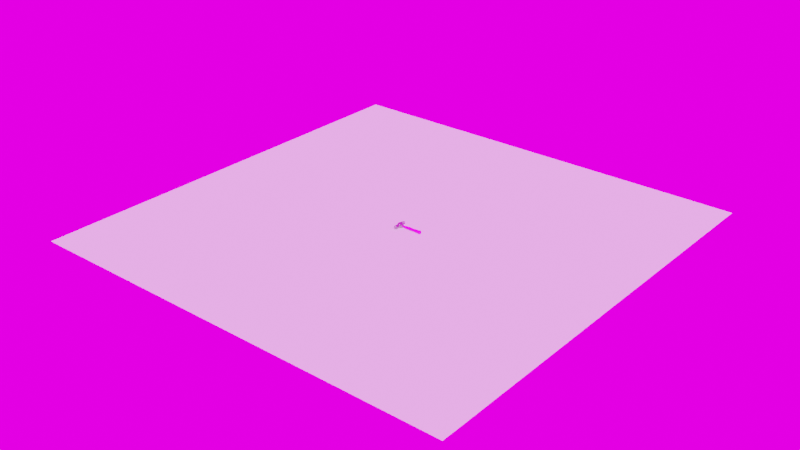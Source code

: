 # Source: untitled.blend  (saved by Blender 3.2.14; exported with 4.5.12 LTS)
import bpy
from mathutils import Matrix  # noqa: F401  (used for matrix-valued properties, if any)

bpy.ops.wm.read_factory_settings(use_empty=True)
scene = bpy.context.scene
scene.name = 'Scene'

# ---- images (referenced by path relative to the original .blend; pixels are not part of the script)
import os
ASSET_DIR = os.environ.get("B2B_ASSET_DIR", "")  # directory of the original .blend (textures are referenced by path, not embedded)
HERE = os.path.dirname(os.path.abspath(__file__))  # packed textures are extracted next to this script under _unpacked/

def load_image(name, relpath, width, height, colorspace="sRGB"):
    """Load a texture the original file referenced (path relative to the .blend, or extracted next to this script)."""
    p = next((c for c in (os.path.join(HERE, relpath), os.path.join(ASSET_DIR, relpath)) if relpath and os.path.exists(c)), "")
    if p:
        img = bpy.data.images.load(p, check_existing=True)
        img.name = name
    else:  # same state as the original file: an image datablock whose file is absent (Cycles renders it pink)
        img = bpy.data.images.new(name, width, height)
        img.source = "FILE"
        img.filepath = "//" + (relpath or name)
    img.colorspace_settings.name = colorspace
    return img
img_chair_jpeg = load_image('chair.jpeg', 'chair.jpeg', 1024, 1024, 'sRGB')
img_sky_hdr = load_image('sky.hdr', 'sky.hdr', 1024, 1024, 'Linear Rec.709')

# ---- materials (node trees are filled in below, after node groups)
mat_material = bpy.data.materials.new('Material')
mat_material.alpha_threshold = 0.0
mat_material.line_color = (0.0, 0.0, 0.0, 1.0)
mat_x = bpy.data.materials.new('材质')

# ---- material node trees
mat_material.use_nodes = True; mat_material.node_tree.nodes.clear()
_N = mat_material.node_tree.nodes; _L = mat_material.node_tree.links
n0 = _N.new('ShaderNodeOutputMaterial'); n0.name = 'Material Output'; n0.location = (300, 300)
n1 = _N.new('ShaderNodeBsdfPrincipled'); n1.name = 'Principled BSDF'; n1.location = (10, 300)
n1.distribution = 'GGX'
n1.subsurface_method = 'RANDOM_WALK_SKIN'
n1.inputs[0].default_value = (0.3931, 0.3931, 0.3931, 1.0)
n1.inputs[1].default_value = 0.8976
n1.inputs[2].default_value = 0.1953
n1.inputs[3].default_value = 1.45
n1.inputs[27].default_value = (0.0, 0.0, 0.0, 1.0)
n1.inputs[28].default_value = 1.0
_L.new(n1.outputs[0], n0.inputs[0])
n0.is_active_output = True
mat_x.use_nodes = True; mat_x.node_tree.nodes.clear()
_N = mat_x.node_tree.nodes; _L = mat_x.node_tree.links
n0 = _N.new('ShaderNodeBsdfPrincipled'); n0.name = 'Principled BSDF'; n0.location = (10, 300)
n0.distribution = 'GGX'
n0.subsurface_method = 'RANDOM_WALK_SKIN'
n0.inputs[3].default_value = 1.45
n0.inputs[27].default_value = (0.0, 0.0, 0.0, 1.0)
n0.inputs[28].default_value = 1.0
n1 = _N.new('ShaderNodeOutputMaterial'); n1.name = 'Material Output'; n1.location = (300, 300)
n2 = _N.new('ShaderNodeTexImage'); n2.name = '图像纹理'; n2.location = (-404, 140)
n2.image = img_chair_jpeg
_L.new(n0.outputs[0], n1.inputs[0])
_L.new(n2.outputs[0], n0.inputs[0])
n1.is_active_output = True

# ---- world
world_world = bpy.data.worlds.new('World'); scene.world = world_world
world_world.use_nodes = True; world_world.node_tree.nodes.clear()
_N = world_world.node_tree.nodes; _L = world_world.node_tree.links
n0 = _N.new('ShaderNodeOutputWorld'); n0.name = 'World Output'; n0.location = (300, 300)
n1 = _N.new('ShaderNodeBackground'); n1.name = 'Background'; n1.location = (10, 300)
n1.inputs[1].default_value = 2.0
n2 = _N.new('ShaderNodeTexEnvironment'); n2.name = '环境纹理'; n2.location = (-280, 280)
n2.image = img_sky_hdr
_L.new(n1.outputs[0], n0.inputs[0])
_L.new(n2.outputs[0], n1.inputs[0])
n0.is_active_output = True
world_world.color = (0.05088, 0.05088, 0.05088)
world_world.use_sun_shadow = False
world_world.sun_shadow_jitter_overblur = 0.0

# ---- meshes
me_cube = bpy.data.meshes.new('Cube')
me_cube.from_pydata([(0.9429, 1.053, 0.9943), (1.0, 0.9541, -0.9541), (0.6974, -1.441, 0.6974), (0.6974, -1.441, -0.6974), (-0.9429, 1.053, 0.9943), (-1.0, 0.9541, -0.9541), (-0.6974, -1.441, 0.6974), (-0.6974, -1.441, -0.6974), (0.9265, 1.212, -0.01872), (-0.6974, -1.441, 0.0), (0.6974, -1.441, 0.0), (-0.9327, 1.212, -0.01872), (-1.0, 0.0, -0.9541), (1.0, 0.0, 0.9541), (-1.0, 0.0, 0.9541), (1.0, 0.0, -0.9541), (1.0, 0.0, 0.0), (-1.0, 0.0, 0.0), (0.0, 1.0, -1.0), (0.0, -1.441, 0.6974), (0.0, -1.441, -0.6974), (-0.05709, 1.053, 0.9943), (-0.07355, 1.212, -0.01872), (-0.2944, 0.0, -1.987), (0.0, -0.586, -1.274), (-1.0, -0.9541, 0.0), (-1.0, -0.9541, 0.9541), (1.0, -0.9541, 0.0), (1.0, -0.9541, -0.9541), (0.0, -0.586, 1.0), (0.0, -1.0, -1.0), (-1.0, -0.9541, -0.9541), (1.0, -0.9541, 0.9541), (-0.6974, -1.985, 0.0), (0.6974, -1.985, 0.0), (0.0, -1.985, -0.6974), (0.0, -1.985, 0.6974), (-0.6974, -1.985, 0.6974), (0.6974, -1.985, -0.6974), (-0.6974, -1.985, -0.6974), (0.6974, -1.985, 0.6974), (-1.012, -2.227, 0.0), (1.012, -2.227, 0.0), (0.0, -2.227, -1.012), (0.0, -2.227, 1.012), (-0.7158, -2.227, 0.7158), (0.7158, -2.227, -0.7158), (-0.7158, -2.227, -0.7158), (0.7158, -2.227, 0.7158), (-1.012, -3.873, 0.0), (-0.8086, -4.039, -7.451e-09), (-0.9884, -3.956, -9.313e-10), (-0.9229, -4.017, -3.725e-09), (1.012, -3.873, 0.0), (0.8086, -4.039, 7.451e-09), (0.9884, -3.956, 9.313e-10), (0.9229, -4.017, 3.725e-09), (7.451e-09, -4.039, -0.8086), (0.0, -3.873, -1.012), (3.725e-09, -4.017, -0.9229), (9.313e-10, -3.956, -0.9884), (-7.451e-09, -4.039, 0.8086), (0.0, -3.873, 1.012), (-3.725e-09, -4.017, 0.9229), (-9.313e-10, -3.956, 0.9884), (-0.5718, -4.039, 0.5718), (-0.7158, -3.873, 0.7158), (-0.6526, -4.017, 0.6526), (-0.6989, -3.956, 0.6989), (0.5718, -4.039, -0.5718), (0.7158, -3.873, -0.7158), (0.6526, -4.017, -0.6526), (0.6989, -3.956, -0.6989), (-0.7158, -3.873, -0.7158), (-0.5718, -4.039, -0.5718), (-0.6989, -3.956, -0.6989), (-0.6526, -4.017, -0.6526), (0.7158, -3.873, 0.7158), (0.5718, -4.039, 0.5718), (0.6989, -3.956, 0.6989), (0.6526, -4.017, 0.6526), (0.4295, 3.984, -0.1811), (0.4199, 4.027, -0.1233), (0.5801, 4.027, -0.1233), (0.5705, 3.984, -0.1811), (-0.5705, 3.984, -0.1811), (-0.5801, 4.027, -0.1233), (-0.4199, 4.027, -0.1233), (-0.4295, 3.984, -0.1811), (0.2562, 3.526, 0.3446), (0.1714, 2.56, 0.8319), (0.1831, 2.408, 0.1482), (0.3202, 3.379, 0.02593), (0.6914, 3.52, 0.349), (0.8286, 2.56, 0.8319), (0.7438, 3.389, 0.02359), (0.8169, 2.408, 0.1482), (-0.7438, 3.526, 0.3446), (-0.8286, 2.56, 0.8319), (-0.8169, 2.408, 0.1482), (-0.6798, 3.379, 0.02593), (-0.3086, 3.52, 0.349), (-0.1714, 2.56, 0.8319), (-0.2562, 3.389, 0.02359), (-0.1831, 2.408, 0.1482), (-1.0, 0.0, -1.0), (-1.0, -1.0, -1.0), (0.0, 1.0, -1.0), (-1.0, 1.0, -1.0), (0.0, -1.0, -1.0), (1.0, -1.0, -1.0), (1.0, 0.0, -1.0), (1.0, 1.0, -1.0), (-0.2944, -0.4472, -1.987), (0.0, 0.4472, -1.987), (-0.2944, 0.4472, -1.987), (0.0, -0.4472, -1.987), (0.2944, -0.4472, -1.987), (0.2944, 0.0, -1.987), (0.2944, 0.4472, -1.987), (-0.7158, -2.312, 0.7158), (-1.012, -2.312, 0.0), (-0.7158, -2.312, -0.7158), (0.7158, -2.312, -0.7158), (1.012, -2.312, 0.0), (0.7158, -2.312, 0.7158), (0.0, -2.312, -1.012), (0.0, -2.312, 1.012), (0.0, -2.18, -0.9522), (0.7123, -2.18, -0.7123), (0.9522, -2.18, 0.0), (0.7123, -2.18, 0.7123), (0.0, -2.18, 0.9522), (-0.7123, -2.18, -0.7123), (-0.9522, -2.18, 0.0), (-0.7123, -2.18, 0.7123), (-1.012, -3.093, 0.0), (-0.7158, -3.093, -0.7158), (1.012, -3.093, 0.0), (0.7158, -3.093, 0.7158), (-0.7158, -3.093, 0.7158), (0.7158, -3.093, -0.7158), (0.0, -3.093, -1.012), (0.0, -3.093, 1.012), (-1.012, -3.839, 0.0), (-0.7158, -3.839, -0.7158), (1.012, -3.839, 0.0), (0.7158, -3.839, 0.7158), (-0.7158, -3.839, 0.7158), (0.7158, -3.839, -0.7158), (0.0, -3.839, -1.012), (0.0, -3.839, 1.012), (-0.8335, -4.039, -7.451e-09), (-0.5894, -4.039, 0.5894), (0.8335, -4.039, 7.451e-09), (0.5894, -4.039, -0.5894), (-7.451e-09, -4.039, 0.8335), (7.451e-09, -4.039, -0.8335), (-0.5894, -4.039, -0.5894), (0.5894, -4.039, 0.5894), (1.0, 0.9541, 0.9541), (0.0, 0.586, 1.0), (0.05709, 1.053, 0.9943), (-1.0, 0.9541, 0.9541), (0.6252, 4.066, -0.1594), (0.3748, 4.066, -0.1594), (-0.3748, 4.066, -0.1594), (-0.6252, 4.066, -0.1594), (0.7438, 3.526, 0.3446), (0.8813, 2.565, 0.8302), (0.3086, 3.52, 0.349), (0.1187, 2.565, 0.8302), (-0.2562, 3.526, 0.3446), (-0.1187, 2.565, 0.8302), (-0.6914, 3.52, 0.349), (-0.8813, 2.565, 0.8302), (0.9969, 1.101, -0.02546), (-0.00314, 1.147, -0.02546), (0.06727, 1.212, -0.01872), (-1.003, 1.101, -0.02546), (0.3748, 4.045, -0.2022), (0.6252, 4.045, -0.2022), (-0.6252, 4.045, -0.2022), (-0.3748, 4.045, -0.2022), (0.1187, 2.416, 0.148), (0.2562, 3.389, 0.02359), (0.6798, 3.379, 0.02593), (0.8813, 2.416, 0.148), (-0.8813, 2.416, 0.148), (-0.7438, 3.389, 0.02359), (-0.3202, 3.379, 0.02593), (-0.1187, 2.416, 0.148), (0.631, 4.039, -0.1345), (0.369, 4.039, -0.1345), (0.369, 4.013, -0.1911), (0.631, 4.013, -0.1911), (0.5855, 4.002, -0.09994), (0.4145, 4.002, -0.09994), (0.4241, 3.954, -0.1709), (0.5759, 3.954, -0.1709), (-0.3691, 4.04, -0.1352), (-0.6309, 4.04, -0.1352), (-0.6309, 4.014, -0.1914), (-0.3691, 4.014, -0.1914), (-0.4146, 4.003, -0.1006), (-0.5854, 4.003, -0.1006), (-0.5758, 3.955, -0.1712), (-0.4242, 3.955, -0.1712), (-1.0, 0.0, -1.0), (-1.0, -1.0, -1.0), (0.9969, 1.147, -0.02546), (1.0, 1.0, -1.0), (-1.0, -1.0, 0.0), (-0.3241, -0.586, 1.0), (1.0, -1.0, 0.0), (1.0, -1.0, -1.0), (-1.003, 1.147, -0.02546), (-1.0, 1.0, -1.0), (0.3241, 0.0, 1.0), (0.3241, -0.586, 1.0), (-0.3241, 0.0, 1.0), (-0.3241, 0.586, 1.0), (1.0, 0.0, -1.0), (0.3241, 0.586, 1.0), (0.0, 0.8411, -1.785), (0.8411, 0.8411, -1.785), (0.8411, 0.0, -1.785), (0.8411, -0.8411, -1.785), (-0.8411, 0.8411, -1.785), (-0.8411, -0.8411, -1.785), (0.0, -0.8411, -1.785), (-0.8411, 0.0, -1.785), (0.0, -1.0, 1.0), (-1.0, -1.0, 1.0), (1.0, 0.0, 1.0), (1.0, -1.0, 1.0), (-1.0, 0.0, 1.0), (-1.0, 1.0, 1.0), (0.0, 1.0, 1.0), (1.0, 1.0, 1.0), (0.0, 0.586, -1.274), (-0.3241, -0.586, -1.274), (0.3241, 0.0, -1.274), (0.3241, -0.586, -1.274), (-0.3241, 0.0, -1.274), (-0.3241, 0.586, -1.274), (0.3241, 0.586, -1.274), (0.0, -0.586, 0.839), (0.3241, -0.586, 0.839), (0.3241, 0.0, 0.839), (0.3241, 0.586, 0.839), (-0.3241, 0.586, 0.839), (-0.3241, 0.0, 0.839), (-0.3241, -0.586, 0.839), (0.0, 0.586, 0.839), (-0.8003, 0.0, -1.987), (-0.8003, -0.8003, -1.987), (0.0, 0.8003, -1.987), (-0.8003, 0.8003, -1.987), (0.0, -0.8003, -1.987), (0.8003, -0.8003, -1.987), (0.8003, 0.0, -1.987), (0.8003, 0.8003, -1.987), (-0.2944, 0.0, -0.7572), (-0.2944, -0.4472, -0.7572), (0.0, 0.4472, -0.7572), (-0.2944, 0.4472, -0.7572), (0.0, -0.4472, -0.7572), (0.2944, -0.4472, -0.7572), (0.2944, 0.0, -0.7572), (0.2944, 0.4472, -0.7572), (0.0, -0.4472, -1.906), (-0.2944, -0.4472, -1.906), (0.2944, 0.0, -1.906), (0.2944, -0.4472, -1.906), (0.2944, 0.4472, -1.906), (-0.2944, 0.4472, -1.906), (0.0, 0.4472, -1.906), (-0.2944, 0.0, -1.906)], [], [(253, 247, 24, 241), (9, 7, 39, 33), (17, 14, 163, 179), (30, 209, 106, 109), (16, 13, 32, 27), (18, 177, 210, 211), (15, 16, 27, 28), (12, 17, 179, 5), (2, 19, 36, 40), (31, 25, 17, 12), (1, 176, 16, 15), (176, 160, 13, 16), (208, 217, 108, 105), (25, 26, 14, 17), (251, 252, 244, 245), (249, 250, 246, 242), (211, 222, 111, 112), (3, 10, 34, 38), (217, 216, 177, 18), (209, 208, 105, 106), (20, 3, 38, 35), (247, 248, 243, 24), (9, 6, 233, 212), (10, 3, 215, 214), (6, 19, 232, 233), (3, 20, 30, 215), (7, 9, 212, 209), (2, 10, 214, 235), (19, 2, 235, 232), (20, 7, 209, 30), (131, 132, 44, 48), (129, 130, 42, 46), (128, 129, 46, 43), (130, 131, 48, 42), (19, 6, 37, 36), (6, 9, 33, 37), (7, 20, 35, 39), (10, 2, 40, 34), (134, 133, 47, 41), (132, 135, 45, 44), (135, 134, 41, 45), (133, 128, 43, 47), (146, 147, 77, 53), (144, 145, 73, 49), (149, 146, 53, 70), (147, 151, 62, 77), (61, 65, 50, 74, 57, 69, 54, 78), (151, 148, 66, 62), (150, 149, 70, 58), (145, 150, 58, 73), (152, 153, 67, 52), (52, 67, 68, 51), (51, 68, 66, 49), (154, 155, 71, 56), (56, 71, 72, 55), (55, 72, 70, 53), (62, 66, 68, 64), (64, 68, 67, 63), (63, 67, 153, 156), (58, 70, 72, 60), (60, 72, 71, 59), (59, 71, 155, 157), (158, 152, 52, 76), (76, 52, 51, 75), (75, 51, 49, 73), (159, 154, 56, 80), (80, 56, 55, 79), (79, 55, 53, 77), (77, 62, 64, 79), (79, 64, 63, 80), (80, 63, 156, 159), (73, 58, 60, 75), (75, 60, 59, 76), (76, 59, 157, 158), (148, 144, 49, 66), (180, 165, 164, 181), (0, 94, 90, 162), (238, 171, 184, 177), (210, 187, 169, 239), (195, 181, 164, 192), (182, 167, 166, 183), (21, 102, 98, 4), (237, 175, 188, 216), (177, 191, 173, 238), (203, 183, 166, 200), (198, 81, 84, 199), (204, 87, 86, 205), (178, 91, 96, 8), (193, 165, 180, 194), (206, 85, 88, 207), (11, 99, 104, 22), (201, 167, 182, 202), (92, 186, 96, 91), (95, 168, 169, 187), (93, 170, 90, 94), (89, 185, 184, 171), (100, 190, 104, 99), (103, 172, 173, 191), (101, 174, 98, 102), (97, 189, 188, 175), (196, 83, 82, 197), (230, 229, 256, 259), (228, 224, 257, 258), (225, 226, 261, 262), (226, 227, 260, 261), (222, 215, 110, 111), (217, 18, 107, 108), (18, 211, 112, 107), (215, 30, 109, 110), (231, 228, 258, 255), (227, 230, 259, 260), (229, 231, 255, 256), (224, 225, 262, 257), (45, 41, 121, 120), (47, 43, 126, 122), (43, 46, 123, 126), (44, 45, 120, 127), (48, 44, 127, 125), (46, 42, 124, 123), (41, 47, 122, 121), (42, 48, 125, 124), (39, 35, 128, 133), (37, 33, 134, 135), (36, 37, 135, 132), (33, 39, 133, 134), (34, 40, 131, 130), (35, 38, 129, 128), (38, 34, 130, 129), (40, 36, 132, 131), (120, 121, 136, 140), (122, 126, 142, 137), (126, 123, 141, 142), (127, 120, 140, 143), (125, 127, 143, 139), (123, 124, 138, 141), (121, 122, 137, 136), (124, 125, 139, 138), (140, 136, 144, 148), (137, 142, 150, 145), (142, 141, 149, 150), (143, 140, 148, 151), (139, 143, 151, 147), (141, 138, 146, 149), (136, 137, 145, 144), (138, 139, 147, 146), (50, 65, 153, 152), (54, 69, 155, 154), (65, 61, 156, 153), (69, 57, 157, 155), (74, 50, 152, 158), (78, 54, 154, 159), (61, 78, 159, 156), (57, 74, 158, 157), (0, 162, 238, 239), (21, 4, 237, 238), (82, 83, 164, 165), (86, 87, 166, 167), (93, 94, 169, 168), (90, 170, 89, 171), (101, 102, 173, 172), (98, 174, 97, 175), (196, 93, 168, 192), (197, 82, 165, 193), (162, 90, 171, 238), (94, 0, 239, 169), (204, 101, 172, 200), (205, 86, 167, 201), (4, 98, 175, 237), (102, 21, 238, 173), (178, 8, 210, 177), (11, 22, 177, 216), (84, 81, 180, 181), (88, 85, 182, 183), (92, 91, 184, 185), (96, 186, 95, 187), (100, 99, 188, 189), (104, 190, 103, 191), (91, 178, 177, 184), (198, 92, 185, 194), (8, 96, 187, 210), (199, 84, 181, 195), (99, 11, 216, 188), (206, 100, 189, 202), (22, 104, 191, 177), (207, 88, 183, 203), (186, 199, 195, 95), (81, 198, 194, 180), (170, 197, 193, 89), (83, 196, 192, 164), (93, 196, 197, 170), (89, 193, 194, 185), (92, 198, 199, 186), (95, 195, 192, 168), (190, 207, 203, 103), (85, 206, 202, 182), (174, 205, 201, 97), (87, 204, 200, 166), (97, 201, 202, 189), (100, 206, 207, 190), (101, 204, 205, 174), (103, 203, 200, 172), (31, 12, 208, 209), (176, 1, 211, 210), (26, 25, 212, 233), (28, 27, 214, 215), (5, 179, 216, 217), (32, 13, 234, 235), (163, 14, 236, 237), (1, 15, 222, 211), (160, 176, 210, 239), (25, 31, 209, 212), (27, 32, 235, 214), (179, 163, 237, 216), (12, 5, 217, 208), (13, 160, 239, 234), (14, 26, 233, 236), (15, 28, 215, 222), (107, 112, 225, 224), (106, 105, 231, 229), (110, 109, 230, 227), (105, 108, 228, 231), (111, 110, 227, 226), (112, 111, 226, 225), (108, 107, 224, 228), (109, 106, 229, 230), (29, 213, 233, 232), (218, 219, 235, 234), (220, 221, 237, 236), (161, 223, 239, 238), (223, 218, 234, 239), (213, 220, 236, 233), (219, 29, 232, 235), (221, 161, 238, 237), (254, 251, 245, 240), (252, 253, 241, 244), (250, 254, 240, 246), (248, 249, 242, 243), (219, 218, 249, 248), (223, 161, 254, 250), (220, 213, 253, 252), (161, 221, 251, 254), (29, 219, 248, 247), (218, 223, 250, 249), (221, 220, 252, 251), (213, 29, 247, 253), (23, 113, 256, 255), (114, 115, 258, 257), (116, 117, 260, 259), (118, 119, 262, 261), (115, 23, 255, 258), (117, 118, 261, 260), (119, 114, 257, 262), (113, 116, 259, 256), (271, 272, 264, 267), (273, 274, 268, 269), (275, 273, 269, 270), (276, 277, 265, 266), (277, 275, 270, 265), (278, 276, 266, 263), (274, 271, 267, 268), (272, 278, 263, 264), (113, 23, 278, 272), (117, 116, 271, 274), (23, 115, 276, 278), (114, 119, 275, 277), (115, 114, 277, 276), (119, 118, 273, 275), (118, 117, 274, 273), (116, 113, 272, 271)])
me_cube.polygons.foreach_set('use_smooth', [True] * 269)
_uv = me_cube.uv_layers.new(name='UVMap')
_uv.uv.foreach_set('vector', [0.8058, 0.6808, 0.75, 0.6808, 0.75, 0.6808, 0.8058, 0.6808, 0.5, 0.9622, 0.4128, 0.9622, 0.4128, 0.9622, 0.5, 0.9622, 0.5, 0.125, 0.6193, 0.125, 0.6193, 0.2443, 0.5, 0.2443, 0.375, 0.875, 0.375, 1.0, 0.375, 1.0, 0.375, 0.875, 0.5, 0.625, 0.6193, 0.625, 0.6193, 0.7443, 0.5, 0.7443, 0.375, 0.375, 0.5, 0.375, 0.5, 0.5, 0.375, 0.5, 0.3807, 0.625, 0.5, 0.625, 0.5, 0.7443, 0.3807, 0.7443, 0.3807, 0.125, 0.5, 0.125, 0.5, 0.2443, 0.3807, 0.2443, 0.5872, 0.7878, 0.5872, 0.875, 0.5872, 0.875, 0.5872, 0.7878, 0.3807, 0.005742, 0.5, 0.005742, 0.5, 0.125, 0.3807, 0.125, 0.3807, 0.5057, 0.5, 0.5057, 0.5, 0.625, 0.3807, 0.625, 0.5, 0.5057, 0.6193, 0.5057, 0.6193, 0.625, 0.5, 0.625, 0.375, 0.125, 0.375, 0.25, 0.375, 0.25, 0.375, 0.125, 0.5, 0.005742, 0.6193, 0.005742, 0.6193, 0.125, 0.5, 0.125, 0.8058, 0.5692, 0.8058, 0.625, 0.8058, 0.625, 0.8058, 0.5692, 0.6942, 0.625, 0.6942, 0.5692, 0.6942, 0.5692, 0.6942, 0.625, 0.375, 0.5, 0.375, 0.625, 0.375, 0.625, 0.375, 0.5, 0.4128, 0.7878, 0.5, 0.7878, 0.5, 0.7878, 0.4128, 0.7878, 0.375, 0.25, 0.5, 0.25, 0.5, 0.375, 0.375, 0.375, 0.375, 0.0, 0.375, 0.125, 0.375, 0.125, 0.375, 0.0, 0.4128, 0.875, 0.4128, 0.7878, 0.4128, 0.7878, 0.4128, 0.875, 0.75, 0.6808, 0.6942, 0.6808, 0.6942, 0.6808, 0.75, 0.6808, 0.5, 0.9622, 0.5872, 0.9622, 0.625, 1.0, 0.5, 1.0, 0.5, 0.7878, 0.4128, 0.7878, 0.375, 0.75, 0.5, 0.75, 0.5872, 0.9622, 0.5872, 0.875, 0.625, 0.875, 0.625, 1.0, 0.4128, 0.7878, 0.4128, 0.875, 0.375, 0.875, 0.375, 0.75, 0.4128, 0.9622, 0.5, 0.9622, 0.5, 1.0, 0.375, 1.0, 0.5872, 0.7878, 0.5, 0.7878, 0.5, 0.75, 0.625, 0.75, 0.5872, 0.875, 0.5872, 0.7878, 0.625, 0.75, 0.625, 0.875, 0.4128, 0.875, 0.4128, 0.9622, 0.375, 1.0, 0.375, 0.875, 0.5872, 0.7878, 0.5872, 0.875, 0.5872, 0.875, 0.5872, 0.7878, 0.4128, 0.7878, 0.5, 0.7878, 0.5, 0.7878, 0.4128, 0.7878, 0.4128, 0.875, 0.4128, 0.7878, 0.4128, 0.7878, 0.4128, 0.875, 0.5, 0.7878, 0.5872, 0.7878, 0.5872, 0.7878, 0.5, 0.7878, 0.5872, 0.875, 0.5872, 0.9622, 0.5872, 0.9622, 0.5872, 0.875, 0.5872, 0.9622, 0.5, 0.9622, 0.5, 0.9622, 0.5872, 0.9622, 0.4128, 0.9622, 0.4128, 0.875, 0.4128, 0.875, 0.4128, 0.9622, 0.5, 0.7878, 0.5872, 0.7878, 0.5872, 0.7878, 0.5, 0.7878, 0.5, 0.9622, 0.4128, 0.9622, 0.4128, 0.9622, 0.5, 0.9622, 0.5872, 0.875, 0.5872, 0.9622, 0.5872, 0.9622, 0.5872, 0.875, 0.5872, 0.9622, 0.5, 0.9622, 0.5, 0.9622, 0.5872, 0.9622, 0.4128, 0.9622, 0.4128, 0.875, 0.4128, 0.875, 0.4128, 0.9622, 0.5, 0.7878, 0.5872, 0.7878, 0.5872, 0.7878, 0.5, 0.7878, 0.5, 0.9622, 0.4128, 0.9622, 0.4128, 0.9622, 0.5, 0.9622, 0.4128, 0.7878, 0.5, 0.7878, 0.5, 0.7878, 0.4128, 0.7878, 0.5872, 0.7878, 0.5872, 0.875, 0.5872, 0.875, 0.5872, 0.7878, 0.5748, 0.875, 0.566, 0.941, 0.5, 0.9498, 0.434, 0.941, 0.4252, 0.875, 0.434, 0.809, 0.5, 0.8002, 0.566, 0.809, 0.5872, 0.875, 0.5872, 0.9622, 0.5872, 0.9622, 0.5872, 0.875, 0.4128, 0.875, 0.4128, 0.7878, 0.4128, 0.7878, 0.4128, 0.875, 0.4128, 0.9622, 0.4128, 0.875, 0.4128, 0.875, 0.4128, 0.9622, 0.5, 0.9515, 0.5684, 0.9434, 0.5776, 0.9526, 0.5, 0.9572, 0.5, 0.9572, 0.5776, 0.9526, 0.5867, 0.9617, 0.5, 0.9622, 0.5, 0.9622, 0.5867, 0.9617, 0.5872, 0.9622, 0.5, 0.9622, 0.5, 0.7985, 0.4316, 0.8066, 0.4224, 0.7974, 0.5, 0.7928, 0.5, 0.7928, 0.4224, 0.7974, 0.4133, 0.7883, 0.5, 0.7878, 0.5, 0.7878, 0.4133, 0.7883, 0.4128, 0.7878, 0.5, 0.7878, 0.5872, 0.875, 0.5872, 0.9622, 0.5867, 0.9617, 0.5872, 0.875, 0.5872, 0.875, 0.5867, 0.9617, 0.5776, 0.9526, 0.5822, 0.875, 0.5822, 0.875, 0.5776, 0.9526, 0.5684, 0.9434, 0.5765, 0.875, 0.4128, 0.875, 0.4128, 0.7878, 0.4133, 0.7883, 0.4128, 0.875, 0.4128, 0.875, 0.4133, 0.7883, 0.4224, 0.7974, 0.4178, 0.875, 0.4178, 0.875, 0.4224, 0.7974, 0.4316, 0.8066, 0.4235, 0.875, 0.4316, 0.9434, 0.5, 0.9515, 0.5, 0.9572, 0.4224, 0.9526, 0.4224, 0.9526, 0.5, 0.9572, 0.5, 0.9622, 0.4133, 0.9617, 0.4133, 0.9617, 0.5, 0.9622, 0.5, 0.9622, 0.4128, 0.9622, 0.5684, 0.8066, 0.5, 0.7985, 0.5, 0.7928, 0.5776, 0.7974, 0.5776, 0.7974, 0.5, 0.7928, 0.5, 0.7878, 0.5867, 0.7883, 0.5867, 0.7883, 0.5, 0.7878, 0.5, 0.7878, 0.5872, 0.7878, 0.5872, 0.7878, 0.5872, 0.875, 0.5872, 0.875, 0.5867, 0.7883, 0.5867, 0.7883, 0.5872, 0.875, 0.5822, 0.875, 0.5776, 0.7974, 0.5776, 0.7974, 0.5822, 0.875, 0.5765, 0.875, 0.5684, 0.8066, 0.4128, 0.9622, 0.4128, 0.875, 0.4128, 0.875, 0.4133, 0.9617, 0.4133, 0.9617, 0.4128, 0.875, 0.4178, 0.875, 0.4224, 0.9526, 0.4224, 0.9526, 0.4178, 0.875, 0.4235, 0.875, 0.4316, 0.9434, 0.5872, 0.9622, 0.5, 0.9622, 0.5, 0.9622, 0.5872, 0.9622, 0.5, 0.375, 0.625, 0.375, 0.625, 0.5, 0.5, 0.5, 0.625, 0.4931, 0.625, 0.4913, 0.625, 0.3837, 0.625, 0.3819, 0.625, 0.375, 0.625, 0.375, 0.5, 0.375, 0.5, 0.375, 0.5, 0.5, 0.5, 0.5, 0.625, 0.5, 0.625, 0.5, 0.5, 0.5, 0.5, 0.5, 0.625, 0.5, 0.625, 0.5, 0.5, 0.25, 0.625, 0.25, 0.625, 0.375, 0.5, 0.375, 0.625, 0.3681, 0.625, 0.3663, 0.625, 0.2587, 0.625, 0.2569, 0.625, 0.25, 0.625, 0.25, 0.5, 0.25, 0.5, 0.25, 0.5, 0.375, 0.5, 0.375, 0.625, 0.375, 0.625, 0.375, 0.5, 0.375, 0.5, 0.375, 0.625, 0.375, 0.625, 0.375, 0.5, 0.4035, 0.5, 0.4041, 0.5, 0.4709, 0.5, 0.4715, 0.625, 0.3515, 0.625, 0.3509, 0.625, 0.2741, 0.625, 0.2735, 0.5, 0.3834, 0.5, 0.3856, 0.5, 0.4894, 0.5, 0.4916, 0.625, 0.375, 0.625, 0.375, 0.5, 0.375, 0.5, 0.375, 0.5, 0.2785, 0.5, 0.2791, 0.5, 0.3459, 0.5, 0.3465, 0.5, 0.2584, 0.5, 0.2606, 0.5, 0.3644, 0.5, 0.3666, 0.625, 0.25, 0.625, 0.25, 0.5, 0.25, 0.5, 0.25, 0.5, 0.3915, 0.5, 0.4835, 0.5, 0.4894, 0.5, 0.3856, 0.5, 0.5, 0.625, 0.5, 0.625, 0.5, 0.5, 0.5, 0.625, 0.4865, 0.625, 0.3885, 0.625, 0.3837, 0.625, 0.4913, 0.625, 0.375, 0.5, 0.375, 0.5, 0.375, 0.625, 0.375, 0.5, 0.2665, 0.5, 0.3585, 0.5, 0.3644, 0.5, 0.2606, 0.5, 0.375, 0.625, 0.375, 0.625, 0.375, 0.5, 0.375, 0.625, 0.3615, 0.625, 0.2635, 0.625, 0.2587, 0.625, 0.3663, 0.625, 0.25, 0.5, 0.25, 0.5, 0.25, 0.625, 0.25, 0.625, 0.4765, 0.625, 0.4759, 0.625, 0.3991, 0.625, 0.3985, 0.375, 0.875, 0.375, 1.0, 0.375, 1.0, 0.375, 0.875, 0.375, 0.25, 0.375, 0.375, 0.375, 0.375, 0.375, 0.25, 0.375, 0.5, 0.375, 0.625, 0.375, 0.625, 0.375, 0.5, 0.375, 0.625, 0.375, 0.75, 0.375, 0.75, 0.375, 0.625, 0.375, 0.625, 0.375, 0.75, 0.375, 0.75, 0.375, 0.625, 0.375, 0.25, 0.375, 0.375, 0.375, 0.375, 0.375, 0.25, 0.375, 0.375, 0.375, 0.5, 0.375, 0.5, 0.375, 0.375, 0.375, 0.75, 0.375, 0.875, 0.375, 0.875, 0.375, 0.75, 0.375, 0.125, 0.375, 0.25, 0.375, 0.25, 0.375, 0.125, 0.375, 0.75, 0.375, 0.875, 0.375, 0.875, 0.375, 0.75, 0.375, 0.0, 0.375, 0.125, 0.375, 0.125, 0.375, 0.0, 0.375, 0.375, 0.375, 0.5, 0.375, 0.5, 0.375, 0.375, 0.5872, 0.9622, 0.5, 0.9622, 0.5, 0.9622, 0.5872, 0.9622, 0.4128, 0.9622, 0.4128, 0.875, 0.4128, 0.875, 0.4128, 0.9622, 0.4128, 0.875, 0.4128, 0.7878, 0.4128, 0.7878, 0.4128, 0.875, 0.5872, 0.875, 0.5872, 0.9622, 0.5872, 0.9622, 0.5872, 0.875, 0.5872, 0.7878, 0.5872, 0.875, 0.5872, 0.875, 0.5872, 0.7878, 0.4128, 0.7878, 0.5, 0.7878, 0.5, 0.7878, 0.4128, 0.7878, 0.5, 0.9622, 0.4128, 0.9622, 0.4128, 0.9622, 0.5, 0.9622, 0.5, 0.7878, 0.5872, 0.7878, 0.5872, 0.7878, 0.5, 0.7878, 0.4128, 0.9622, 0.4128, 0.875, 0.4128, 0.875, 0.4128, 0.9622, 0.5872, 0.9622, 0.5, 0.9622, 0.5, 0.9622, 0.5872, 0.9622, 0.5872, 0.875, 0.5872, 0.9622, 0.5872, 0.9622, 0.5872, 0.875, 0.5, 0.9622, 0.4128, 0.9622, 0.4128, 0.9622, 0.5, 0.9622, 0.5, 0.7878, 0.5872, 0.7878, 0.5872, 0.7878, 0.5, 0.7878, 0.4128, 0.875, 0.4128, 0.7878, 0.4128, 0.7878, 0.4128, 0.875, 0.4128, 0.7878, 0.5, 0.7878, 0.5, 0.7878, 0.4128, 0.7878, 0.5872, 0.7878, 0.5872, 0.875, 0.5872, 0.875, 0.5872, 0.7878, 0.5872, 0.9622, 0.5, 0.9622, 0.5, 0.9622, 0.5872, 0.9622, 0.4128, 0.9622, 0.4128, 0.875, 0.4128, 0.875, 0.4128, 0.9622, 0.4128, 0.875, 0.4128, 0.7878, 0.4128, 0.7878, 0.4128, 0.875, 0.5872, 0.875, 0.5872, 0.9622, 0.5872, 0.9622, 0.5872, 0.875, 0.5872, 0.7878, 0.5872, 0.875, 0.5872, 0.875, 0.5872, 0.7878, 0.4128, 0.7878, 0.5, 0.7878, 0.5, 0.7878, 0.4128, 0.7878, 0.5, 0.9622, 0.4128, 0.9622, 0.4128, 0.9622, 0.5, 0.9622, 0.5, 0.7878, 0.5872, 0.7878, 0.5872, 0.7878, 0.5, 0.7878, 0.5872, 0.9622, 0.5, 0.9622, 0.5, 0.9622, 0.5872, 0.9622, 0.4128, 0.9622, 0.4128, 0.875, 0.4128, 0.875, 0.4128, 0.9622, 0.4128, 0.875, 0.4128, 0.7878, 0.4128, 0.7878, 0.4128, 0.875, 0.5872, 0.875, 0.5872, 0.9622, 0.5872, 0.9622, 0.5872, 0.875, 0.5872, 0.7878, 0.5872, 0.875, 0.5872, 0.875, 0.5872, 0.7878, 0.4128, 0.7878, 0.5, 0.7878, 0.5, 0.7878, 0.4128, 0.7878, 0.5, 0.9622, 0.4128, 0.9622, 0.4128, 0.9622, 0.5, 0.9622, 0.5, 0.7878, 0.5872, 0.7878, 0.5872, 0.7878, 0.5, 0.7878, 0.5, 0.9498, 0.566, 0.941, 0.5684, 0.9434, 0.5, 0.9515, 0.5, 0.8002, 0.434, 0.809, 0.4316, 0.8066, 0.5, 0.7985, 0.566, 0.941, 0.5748, 0.875, 0.5765, 0.875, 0.5684, 0.9434, 0.434, 0.809, 0.4252, 0.875, 0.4235, 0.875, 0.4316, 0.8066, 0.434, 0.941, 0.5, 0.9498, 0.5, 0.9515, 0.4316, 0.9434, 0.566, 0.809, 0.5, 0.8002, 0.5, 0.7985, 0.5684, 0.8066, 0.5748, 0.875, 0.566, 0.809, 0.5684, 0.8066, 0.5765, 0.875, 0.4252, 0.875, 0.434, 0.941, 0.4316, 0.9434, 0.4235, 0.875, 0.625, 0.4931, 0.625, 0.3819, 0.625, 0.375, 0.625, 0.5, 0.625, 0.3681, 0.625, 0.2569, 0.625, 0.25, 0.625, 0.375, 0.625, 0.3991, 0.625, 0.4759, 0.625, 0.5, 0.625, 0.375, 0.625, 0.2741, 0.625, 0.3509, 0.625, 0.375, 0.625, 0.25, 0.625, 0.4865, 0.625, 0.4913, 0.625, 0.5, 0.625, 0.5, 0.625, 0.3837, 0.625, 0.3885, 0.625, 0.375, 0.625, 0.375, 0.625, 0.3615, 0.625, 0.3663, 0.625, 0.375, 0.625, 0.375, 0.625, 0.2587, 0.625, 0.2635, 0.625, 0.25, 0.625, 0.25, 0.625, 0.4765, 0.625, 0.4865, 0.625, 0.5, 0.625, 0.5, 0.625, 0.3985, 0.625, 0.3991, 0.625, 0.375, 0.625, 0.375, 0.625, 0.3819, 0.625, 0.3837, 0.625, 0.375, 0.625, 0.375, 0.625, 0.4913, 0.625, 0.4931, 0.625, 0.5, 0.625, 0.5, 0.625, 0.3515, 0.625, 0.3615, 0.625, 0.375, 0.625, 0.375, 0.625, 0.2735, 0.625, 0.2741, 0.625, 0.25, 0.625, 0.25, 0.625, 0.2569, 0.625, 0.2587, 0.625, 0.25, 0.625, 0.25, 0.625, 0.3663, 0.625, 0.3681, 0.625, 0.375, 0.625, 0.375, 0.5, 0.3834, 0.5, 0.4916, 0.5, 0.5, 0.5, 0.375, 0.5, 0.2584, 0.5, 0.3666, 0.5, 0.375, 0.5, 0.25, 0.5, 0.4709, 0.5, 0.4041, 0.5, 0.375, 0.5, 0.5, 0.5, 0.3459, 0.5, 0.2791, 0.5, 0.25, 0.5, 0.375, 0.5, 0.3915, 0.5, 0.3856, 0.5, 0.375, 0.5, 0.375, 0.5, 0.4894, 0.5, 0.4835, 0.5, 0.5, 0.5, 0.5, 0.5, 0.2665, 0.5, 0.2606, 0.5, 0.25, 0.5, 0.25, 0.5, 0.3644, 0.5, 0.3585, 0.5, 0.375, 0.5, 0.375, 0.5, 0.3856, 0.5, 0.3834, 0.5, 0.375, 0.5, 0.375, 0.5, 0.4035, 0.5, 0.3915, 0.5, 0.375, 0.5, 0.375, 0.5, 0.4916, 0.5, 0.4894, 0.5, 0.5, 0.5, 0.5, 0.5, 0.4715, 0.5, 0.4709, 0.5, 0.5, 0.5, 0.5, 0.5, 0.2606, 0.5, 0.2584, 0.5, 0.25, 0.5, 0.25, 0.5, 0.2785, 0.5, 0.2665, 0.5, 0.25, 0.5, 0.25, 0.5, 0.3666, 0.5, 0.3644, 0.5, 0.375, 0.5, 0.375, 0.5, 0.3465, 0.5, 0.3459, 0.5, 0.375, 0.5, 0.375, 0.5, 0.4835, 0.5, 0.4715, 0.5, 0.5, 0.5, 0.5, 0.5, 0.4041, 0.5, 0.4035, 0.5, 0.375, 0.5, 0.375, 0.625, 0.3885, 0.625, 0.3985, 0.625, 0.375, 0.625, 0.375, 0.625, 0.4759, 0.625, 0.4765, 0.625, 0.5, 0.625, 0.5, 0.625, 0.4865, 0.625, 0.4765, 0.625, 0.3985, 0.625, 0.3885, 0.625, 0.375, 0.625, 0.375, 0.5, 0.375, 0.5, 0.375, 0.5, 0.3915, 0.5, 0.4035, 0.5, 0.4715, 0.5, 0.4835, 0.5, 0.5, 0.5, 0.5, 0.625, 0.5, 0.625, 0.5, 0.5, 0.3585, 0.5, 0.3465, 0.5, 0.375, 0.5, 0.375, 0.5, 0.2791, 0.5, 0.2785, 0.5, 0.25, 0.5, 0.25, 0.625, 0.2635, 0.625, 0.2735, 0.625, 0.25, 0.625, 0.25, 0.625, 0.3509, 0.625, 0.3515, 0.625, 0.375, 0.625, 0.375, 0.625, 0.25, 0.625, 0.25, 0.5, 0.25, 0.5, 0.25, 0.5, 0.2665, 0.5, 0.2785, 0.5, 0.3465, 0.5, 0.3585, 0.625, 0.3615, 0.625, 0.3515, 0.625, 0.2735, 0.625, 0.2635, 0.5, 0.375, 0.5, 0.375, 0.625, 0.375, 0.625, 0.375, 0.3807, 0.005742, 0.3807, 0.125, 0.375, 0.125, 0.375, 0.0, 0.5, 0.5057, 0.3807, 0.5057, 0.375, 0.5, 0.5, 0.5, 0.6193, 0.005742, 0.5, 0.005742, 0.5, 0.0, 0.625, 0.0, 0.3807, 0.7443, 0.5, 0.7443, 0.5, 0.75, 0.375, 0.75, 0.3807, 0.2443, 0.5, 0.2443, 0.5, 0.25, 0.375, 0.25, 0.6193, 0.7443, 0.6193, 0.625, 0.625, 0.625, 0.625, 0.75, 0.6193, 0.2443, 0.6193, 0.125, 0.625, 0.125, 0.625, 0.25, 0.3807, 0.5057, 0.3807, 0.625, 0.375, 0.625, 0.375, 0.5, 0.6193, 0.5057, 0.5, 0.5057, 0.5, 0.5, 0.625, 0.5, 0.5, 0.005742, 0.3807, 0.005742, 0.375, 0.0, 0.5, 0.0, 0.5, 0.7443, 0.6193, 0.7443, 0.625, 0.75, 0.5, 0.75, 0.5, 0.2443, 0.6193, 0.2443, 0.625, 0.25, 0.5, 0.25, 0.3807, 0.125, 0.3807, 0.2443, 0.375, 0.25, 0.375, 0.125, 0.6193, 0.625, 0.6193, 0.5057, 0.625, 0.5, 0.625, 0.625, 0.6193, 0.125, 0.6193, 0.005742, 0.625, 0.0, 0.625, 0.125, 0.3807, 0.625, 0.3807, 0.7443, 0.375, 0.75, 0.375, 0.625, 0.375, 0.375, 0.375, 0.5, 0.375, 0.5, 0.375, 0.375, 0.375, 0.0, 0.375, 0.125, 0.375, 0.125, 0.375, 0.0, 0.375, 0.75, 0.375, 0.875, 0.375, 0.875, 0.375, 0.75, 0.375, 0.125, 0.375, 0.25, 0.375, 0.25, 0.375, 0.125, 0.375, 0.625, 0.375, 0.75, 0.375, 0.75, 0.375, 0.625, 0.375, 0.5, 0.375, 0.625, 0.375, 0.625, 0.375, 0.5, 0.375, 0.25, 0.375, 0.375, 0.375, 0.375, 0.375, 0.25, 0.375, 0.875, 0.375, 1.0, 0.375, 1.0, 0.375, 0.875, 0.75, 0.6808, 0.8058, 0.6808, 0.875, 0.75, 0.75, 0.75, 0.6942, 0.625, 0.6942, 0.6808, 0.625, 0.75, 0.625, 0.625, 0.8058, 0.625, 0.8058, 0.5692, 0.875, 0.5, 0.875, 0.625, 0.75, 0.5692, 0.6942, 0.5692, 0.625, 0.5, 0.75, 0.5, 0.6942, 0.5692, 0.6942, 0.625, 0.625, 0.625, 0.625, 0.5, 0.8058, 0.6808, 0.8058, 0.625, 0.875, 0.625, 0.875, 0.75, 0.6942, 0.6808, 0.75, 0.6808, 0.75, 0.75, 0.625, 0.75, 0.8058, 0.5692, 0.75, 0.5692, 0.75, 0.5, 0.875, 0.5, 0.75, 0.5692, 0.8058, 0.5692, 0.8058, 0.5692, 0.75, 0.5692, 0.8058, 0.625, 0.8058, 0.6808, 0.8058, 0.6808, 0.8058, 0.625, 0.6942, 0.5692, 0.75, 0.5692, 0.75, 0.5692, 0.6942, 0.5692, 0.6942, 0.6808, 0.6942, 0.625, 0.6942, 0.625, 0.6942, 0.6808, 0.6942, 0.6808, 0.6942, 0.625, 0.6942, 0.625, 0.6942, 0.6808, 0.6942, 0.5692, 0.75, 0.5692, 0.75, 0.5692, 0.6942, 0.5692, 0.8058, 0.625, 0.8058, 0.6808, 0.8058, 0.6808, 0.8058, 0.625, 0.75, 0.5692, 0.8058, 0.5692, 0.8058, 0.5692, 0.75, 0.5692, 0.75, 0.6808, 0.6942, 0.6808, 0.6942, 0.6808, 0.75, 0.6808, 0.6942, 0.625, 0.6942, 0.5692, 0.6942, 0.5692, 0.6942, 0.625, 0.8058, 0.5692, 0.8058, 0.625, 0.8058, 0.625, 0.8058, 0.5692, 0.8058, 0.6808, 0.75, 0.6808, 0.75, 0.6808, 0.8058, 0.6808, 0.185, 0.625, 0.185, 0.69, 0.125, 0.75, 0.125, 0.625, 0.25, 0.56, 0.185, 0.56, 0.125, 0.5, 0.25, 0.5, 0.25, 0.69, 0.315, 0.69, 0.375, 0.75, 0.25, 0.75, 0.315, 0.625, 0.315, 0.56, 0.375, 0.5, 0.375, 0.625, 0.185, 0.56, 0.185, 0.625, 0.125, 0.625, 0.125, 0.5, 0.315, 0.69, 0.315, 0.625, 0.375, 0.625, 0.375, 0.75, 0.315, 0.56, 0.25, 0.56, 0.25, 0.5, 0.375, 0.5, 0.185, 0.69, 0.25, 0.69, 0.25, 0.75, 0.125, 0.75, 0.25, 0.69, 0.185, 0.69, 0.185, 0.69, 0.25, 0.69, 0.315, 0.625, 0.315, 0.69, 0.315, 0.69, 0.315, 0.625, 0.315, 0.56, 0.315, 0.625, 0.315, 0.625, 0.315, 0.56, 0.185, 0.56, 0.25, 0.56, 0.25, 0.56, 0.185, 0.56, 0.25, 0.56, 0.315, 0.56, 0.315, 0.56, 0.25, 0.56, 0.185, 0.625, 0.185, 0.56, 0.185, 0.56, 0.185, 0.625, 0.315, 0.69, 0.25, 0.69, 0.25, 0.69, 0.315, 0.69, 0.185, 0.69, 0.185, 0.625, 0.185, 0.625, 0.185, 0.69, 0.185, 0.69, 0.185, 0.625, 0.185, 0.625, 0.185, 0.69, 0.315, 0.69, 0.25, 0.69, 0.25, 0.69, 0.315, 0.69, 0.185, 0.625, 0.185, 0.56, 0.185, 0.56, 0.185, 0.625, 0.25, 0.56, 0.315, 0.56, 0.315, 0.56, 0.25, 0.56, 0.185, 0.56, 0.25, 0.56, 0.25, 0.56, 0.185, 0.56, 0.315, 0.56, 0.315, 0.625, 0.315, 0.625, 0.315, 0.56, 0.315, 0.625, 0.315, 0.69, 0.315, 0.69, 0.315, 0.625, 0.25, 0.69, 0.185, 0.69, 0.185, 0.69, 0.25, 0.69])
me_cube.materials.append(mat_material)
me_cube.use_mirror_vertex_groups = False
me_cube.update()
me_x = bpy.data.meshes.new('立方体')
me_x.from_pydata([(-1.0, -1.0, -1.0), (-0.4416, -0.6681, 0.9973), (-1.0, 1.0, -1.0), (-0.4416, 0.6681, 0.9973), (1.0, -1.0, -1.0), (0.4416, -0.6681, 0.9973), (1.0, 1.0, -1.0), (0.4416, 0.6681, 0.9973), (-0.4846, -0.7332, 0.9822), (-0.4846, 0.7332, 0.9822), (0.4846, 0.7332, 0.9822), (0.4846, -0.7332, 0.9822), (-1.0, 1.0, -0.9592), (1.0, 1.0, -0.9592), (1.0, -1.0, -0.9592), (-1.0, -1.0, -0.9592), (-0.205, -0.3552, 0.5615), (-0.205, 0.3552, 0.5615), (0.205, 0.3552, 0.5615), (0.205, -0.3552, 0.5615), (-0.846, 0.846, 0.2135), (0.846, 0.846, 0.2135), (0.846, -0.846, 0.2135), (-0.846, -0.846, 0.2135), (-0.716, 0.716, -0.259), (0.716, 0.716, -0.259), (0.716, -0.716, -0.259), (-0.716, -0.716, -0.259), (-0.7808, 0.7808, -0.6539), (0.769, 0.7199, -0.5823), (0.769, -0.7199, -0.5823), (-0.7808, -0.7808, -0.6539)], [], [(8, 1, 3, 9), (9, 3, 7, 10), (10, 7, 5, 11), (11, 5, 1, 8), (2, 6, 4, 0), (7, 3, 1, 5), (19, 11, 8, 16), (18, 10, 11, 19), (17, 9, 10, 18), (16, 8, 9, 17), (0, 15, 12, 2), (2, 12, 13, 6), (6, 13, 14, 4), (4, 14, 15, 0), (23, 16, 17, 20), (20, 17, 18, 21), (21, 18, 19, 22), (22, 19, 16, 23), (26, 22, 23, 27), (25, 21, 22, 26), (24, 20, 21, 25), (27, 23, 20, 24), (31, 27, 24, 28), (28, 24, 25, 29), (29, 25, 26, 30), (30, 26, 27, 31), (14, 30, 31, 15), (13, 29, 30, 14), (12, 28, 29, 13), (15, 31, 28, 12)])
me_x.polygons.foreach_set('use_smooth', [True] * 30)
_uv = me_x.uv_layers.new(name='UV 贴图')
_uv.uv.foreach_set('vector', [0.3182, 0.3844, 0.3186, 0.3847, 0.3202, 0.3923, 0.32, 0.3929, 0.32, 0.3929, 0.3202, 0.3923, 0.3242, 0.3908, 0.3247, 0.3911, 0.3247, 0.3911, 0.3242, 0.3908, 0.3227, 0.3833, 0.3229, 0.3826, 0.3229, 0.3826, 0.3227, 0.3833, 0.3186, 0.3847, 0.3182, 0.3844, 0.6583, 0.0, 1.0, 1.494e-08, 1.0, 0.4036, 0.6583, 0.4036, 0.6583, 0.4036, 0.8092, 0.4036, 0.8092, 0.6732, 0.6583, 0.6732, 0.3035, 0.4184, 0.3229, 0.3826, 0.3182, 0.3844, 0.3405, 0.4111, 0.3027, 0.3651, 0.3247, 0.3911, 0.3229, 0.3826, 0.3035, 0.4184, 0.3392, 0.3573, 0.32, 0.3929, 0.3247, 0.3911, 0.3027, 0.3651, 0.3405, 0.4111, 0.3182, 0.3844, 0.32, 0.3929, 0.3392, 0.3573, 0.6583, 0.8027, 0.6444, 0.7833, 0.6426, 0.01791, 0.6583, 0.001767, 0.6583, 0.001767, 0.6426, 0.01791, 0.01321, 0.01794, 0.0, 0.0, 0.0, 0.0, 0.01321, 0.01794, 0.01534, 0.7326, 0.000673, 0.7474, 0.000673, 0.7474, 0.01534, 0.7326, 0.6444, 0.7833, 0.6583, 0.8027, 0.3891, 0.4514, 0.3405, 0.4111, 0.3392, 0.3573, 0.3771, 0.3139, 0.3771, 0.3139, 0.3392, 0.3573, 0.3027, 0.3651, 0.2549, 0.327, 0.2549, 0.327, 0.3027, 0.3651, 0.3035, 0.4184, 0.266, 0.4595, 0.266, 0.4595, 0.3035, 0.4184, 0.3405, 0.4111, 0.3891, 0.4514, 0.1968, 0.5287, 0.266, 0.4595, 0.3891, 0.4514, 0.4508, 0.5442, 0.196, 0.2421, 0.2549, 0.327, 0.266, 0.4595, 0.1968, 0.5287, 0.4494, 0.2391, 0.3771, 0.3139, 0.2549, 0.327, 0.196, 0.2421, 0.4508, 0.5442, 0.3891, 0.4514, 0.3771, 0.3139, 0.4494, 0.2391, 0.524, 0.6356, 0.4508, 0.5442, 0.4494, 0.2391, 0.5313, 0.149, 0.5313, 0.149, 0.4494, 0.2391, 0.196, 0.2421, 0.1344, 0.1728, 0.1344, 0.1728, 0.196, 0.2421, 0.1968, 0.5287, 0.1285, 0.5993, 0.1285, 0.5993, 0.1968, 0.5287, 0.4508, 0.5442, 0.524, 0.6356, 0.01534, 0.7326, 0.1285, 0.5993, 0.524, 0.6356, 0.6444, 0.7833, 0.01321, 0.01794, 0.1344, 0.1728, 0.1285, 0.5993, 0.01534, 0.7326, 0.6426, 0.01791, 0.5313, 0.149, 0.1344, 0.1728, 0.01321, 0.01794, 0.6444, 0.7833, 0.524, 0.6356, 0.5313, 0.149, 0.6426, 0.01791])
me_x.materials.append(mat_x)
me_x.update()
me_x_1 = bpy.data.meshes.new('平面')
me_x_1.from_pydata([(-1.0, -1.0, 0.0), (1.0, -1.0, 0.0), (-1.0, 1.0, 0.0), (1.0, 1.0, 0.0)], [], [(0, 1, 3, 2)])
_uv = me_x_1.uv_layers.new(name='UV 贴图')
_uv.uv.foreach_set('vector', [0.0, 0.0, 1.0, 0.0, 1.0, 1.0, 0.0, 1.0])
me_x_1.update()

# ---- objects
ob_cube = bpy.data.objects.new('Cube', me_cube)
ob_x = bpy.data.objects.new('立方体', me_x)
ob_x_1 = bpy.data.objects.new('平面', me_x_1)

# ---- transforms, parenting, visibility, modifiers, constraints
ob_cube.location = (0.0, 0.0, 1.199)
ob_cube.rotation_euler = (-0.0, -1.571, 0.0)
ob_cube.lock_rotations_4d = False
ob_cube.empty_display_type = 'ARROWS'
ob_cube.lineart.crease_threshold = 0.0
_m = ob_cube.modifiers.new('细分', 'SUBSURF')
_m.levels = 3
_m.render_levels = 3
ob_x.location = (6.343, 0.0, 1.199)
ob_x.rotation_euler = (-0.0, -1.571, 0.0)
ob_x.scale = (1.0, 1.0, 7.735)
_m = ob_x.modifiers.new('细分', 'SUBSURF')
_m.levels = 3
_m.render_levels = 3
ob_x_1.location = (0.0, 0.0, 0.0)
ob_x_1.scale = (129.3, 129.3, 129.3)

# ---- collection membership
scene.collection.objects.link(ob_cube)
scene.collection.objects.link(ob_x)
scene.collection.objects.link(ob_x_1)

# ---- scene / render settings (as saved in the file)
scene.frame_start = 1; scene.frame_end = 250; scene.frame_set(1)
scene.render.engine = 'CYCLES'
scene.cycles.sampling_pattern = 'TABULATED_SOBOL'
scene.cycles.use_light_tree = False
scene.view_settings.view_transform = 'Filmic'
bpy.context.view_layer.update()

# ---- added for rendering (the .blend has no active camera and no usable light): camera, sun
cam_auto = bpy.data.cameras.new('AutoCamera')
cam_auto.lens = 50.0
cam_auto.sensor_width = 36.0
cam_auto.clip_end = 5937.41
ob_auto_camera = bpy.data.objects.new('AutoCamera', cam_auto)
scene.collection.objects.link(ob_auto_camera)
ob_auto_camera.location = (338.316, -405.979, 271.758)
ob_auto_camera.rotation_euler = (1.09748, -7.21219e-08, 0.694738)
scene.camera = ob_auto_camera
light_auto_sun = bpy.data.lights.new('AutoSun', 'SUN')
light_auto_sun.energy = 3.0
light_auto_sun.angle = 0.0523599
ob_auto_sun = bpy.data.objects.new('AutoSun', light_auto_sun)
scene.collection.objects.link(ob_auto_sun)
ob_auto_sun.rotation_euler = (0.872665, 0.174533, 0.523599)
bpy.context.view_layer.update()
